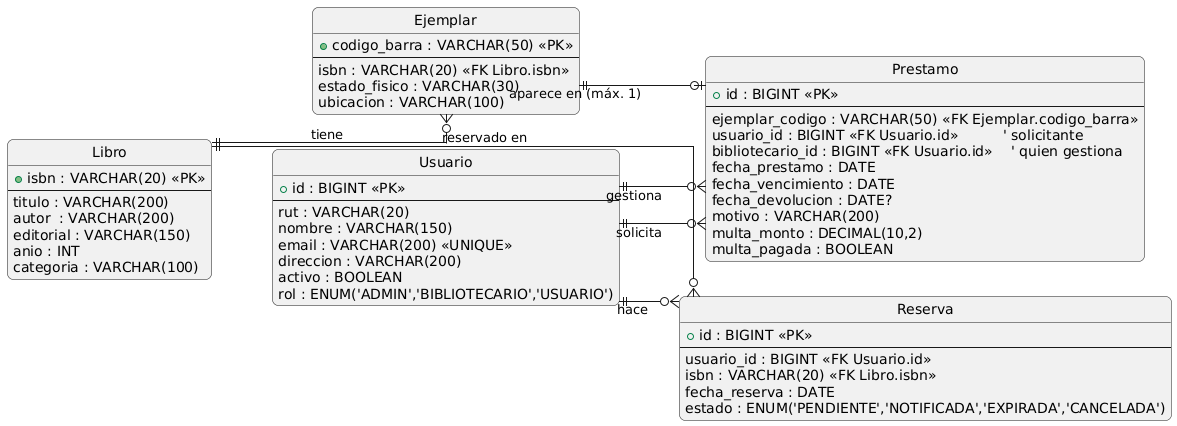

The diagram above was rendered by PlantUML. Its source (embedded in the PNG):
@startuml
left to right direction
skinparam linetype ortho
skinparam roundcorner 12
hide circle

entity "Libro" as Libro {
  +isbn : VARCHAR(20) <<PK>>
  --
  titulo : VARCHAR(200)
  autor  : VARCHAR(200)
  editorial : VARCHAR(150)
  anio : INT
  categoria : VARCHAR(100)
}

entity "Ejemplar" as Ejemplar {
  +codigo_barra : VARCHAR(50) <<PK>>
  --
  isbn : VARCHAR(20) <<FK Libro.isbn>>
  estado_fisico : VARCHAR(30)
  ubicacion : VARCHAR(100)
}

entity "Usuario" as Usuario {
  +id : BIGINT <<PK>>
  --
  rut : VARCHAR(20)
  nombre : VARCHAR(150)
  email : VARCHAR(200) <<UNIQUE>>
  direccion : VARCHAR(200)
  activo : BOOLEAN
  rol : ENUM('ADMIN','BIBLIOTECARIO','USUARIO')
}

entity "Prestamo" as Prestamo {
  +id : BIGINT <<PK>>
  --
  ejemplar_codigo : VARCHAR(50) <<FK Ejemplar.codigo_barra>>
  usuario_id : BIGINT <<FK Usuario.id>>          ' solicitante
  bibliotecario_id : BIGINT <<FK Usuario.id>>    ' quien gestiona
  fecha_prestamo : DATE
  fecha_vencimiento : DATE
  fecha_devolucion : DATE?
  motivo : VARCHAR(200)
  multa_monto : DECIMAL(10,2)
  multa_pagada : BOOLEAN
}

entity "Reserva" as Reserva {
  +id : BIGINT <<PK>>
  --
  usuario_id : BIGINT <<FK Usuario.id>>
  isbn : VARCHAR(20) <<FK Libro.isbn>>
  fecha_reserva : DATE
  estado : ENUM('PENDIENTE','NOTIFICADA','EXPIRADA','CANCELADA')
}

' ===== RELACIONES =====
Libro   ||--o{ Ejemplar : "tiene"
' << Aquí la clave: 0..1 préstamo por ejemplar >>
Ejemplar ||--o| Prestamo : "aparece en (máx. 1)"
Usuario ||--o{ Prestamo : "solicita"
Usuario ||--o{ Prestamo : "gestiona"
Usuario ||--o{ Reserva  : "hace"
Libro   ||--o{ Reserva  : "reservado en"
@enduml